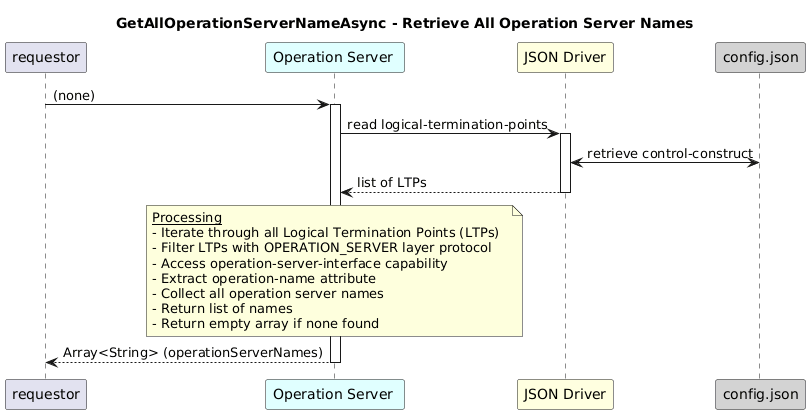

The diagram above was rendered by PlantUML. Its source (embedded in the PNG):
@startuml
skinparam responseMessageBelowArrow true

title
GetAllOperationServerNameAsync - Retrieve All Operation Server Names
end title

participant "requestor" as requestor
participant "Operation Server " as osRes #LightCyan
participant "JSON Driver" as jd #LightYellow
participant "config.json" as cfg #LightGrey

note over requestor
end note

requestor -> osRes: (none)
activate osRes

osRes -> jd: read logical-termination-points
activate jd

jd <-> cfg: retrieve control-construct

jd --> osRes: list of LTPs
deactivate jd

note over osRes
  <u>Processing</u>
  - Iterate through all Logical Termination Points (LTPs)  
  - Filter LTPs with OPERATION_SERVER layer protocol  
  - Access operation-server-interface capability  
  - Extract operation-name attribute  
  - Collect all operation server names  
  - Return list of names  
  - Return empty array if none found
end note

osRes --> requestor: Array<String> (operationServerNames)
deactivate osRes
@enduml